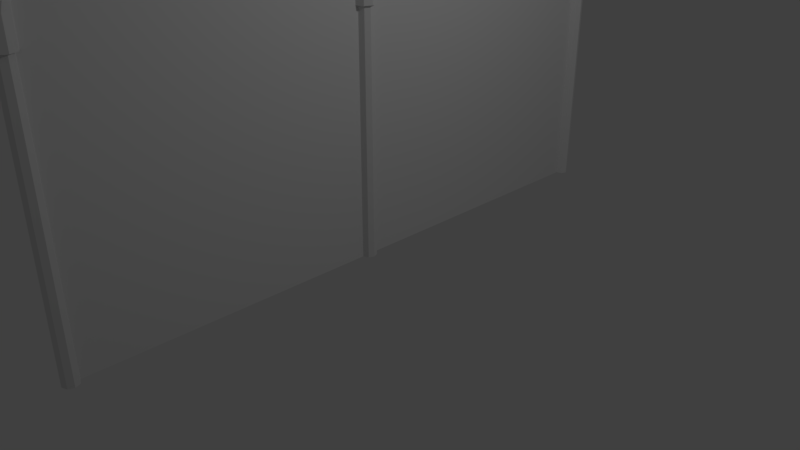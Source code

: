# Source: wallFence.blend  (saved by Blender 2.78.0; exported with 4.5.12 LTS)
import bpy
from mathutils import Matrix  # noqa: F401  (used for matrix-valued properties, if any)

bpy.ops.wm.read_factory_settings(use_empty=True)
scene = bpy.context.scene
scene.name = 'Scene'

# ---- collections
col_collection_1 = bpy.data.collections.new('Collection 1'); scene.collection.children.link(col_collection_1)
col_collection_2 = bpy.data.collections.new('Collection 2'); scene.collection.children.link(col_collection_2)

# ---- world
world_world = bpy.data.worlds.new('World'); scene.world = world_world
world_world.color = (0.05088, 0.05088, 0.05088)
world_world.use_sun_shadow = False
world_world.sun_shadow_jitter_overblur = 0.0
world_world.cycles.sampling_method = 'MANUAL'

# ---- cameras
cam_camera = bpy.data.cameras.new('Camera')
cam_camera.clip_end = 100.0
cam_camera.lens = 35.0
cam_camera.sensor_width = 32.0
cam_camera.sensor_height = 18.0
cam_camera.ortho_scale = 7.314
cam_camera.dof.focus_distance = 0.0
cam_camera.dof.aperture_fstop = 128.0

# ---- lights
light_lamp = bpy.data.lights.new('Lamp', 'POINT')
light_lamp.transmission_factor = 0.0
light_lamp.cutoff_distance = 30.0
light_lamp.energy = 100.0
light_lamp.shadow_buffer_clip_start = 1.001
light_lamp.shadow_soft_size = 0.1
light_lamp.shadow_maximum_resolution = 0.006
light_lamp.use_absolute_resolution = True

# ---- meshes
me_cylinder_007 = bpy.data.meshes.new('Cylinder.007')
me_cylinder_007.from_pydata([(0.0, 4.1, -2.0), (0.0, 4.1, 2.0), (0.07071, 4.071, -2.0), (0.07071, 4.071, 2.0), (0.1, 4.0, -2.0), (0.1, 4.0, 2.0), (0.07071, 3.929, -2.0), (0.07071, 3.929, 2.0), (-8.742e-09, 3.9, -2.0), (-8.742e-09, 3.9, 2.0), (-0.07071, 3.929, -2.0), (-0.07071, 3.929, 2.0), (-0.1, 4.0, -2.0), (-0.1, 4.0, 2.0), (-0.07071, 4.071, -2.0), (-0.07071, 4.071, 2.0)], [], [(0, 1, 3, 2), (2, 3, 5, 4), (4, 5, 7, 6), (6, 7, 9, 8), (8, 9, 11, 10), (10, 11, 13, 12), (3, 1, 15, 13, 11, 9, 7, 5), (12, 13, 15, 14), (14, 15, 1, 0), (0, 2, 4, 6, 8, 10, 12, 14)])
_uv = me_cylinder_007.uv_layers.new(name='UVMap')
_uv.uv.foreach_set('vector', [0.125, 0.5, 0.125, 1.0, 0.0, 1.0, 0.0, 0.5, 0.25, 0.5, 0.25, 1.0, 0.125, 1.0, 0.125, 0.5, 0.375, 0.5, 0.375, 1.0, 0.25, 1.0, 0.25, 0.5, 0.5, 0.5, 0.5, 1.0, 0.375, 1.0, 0.375, 0.5, 0.625, 0.5, 0.625, 1.0, 0.5, 1.0, 0.5, 0.5, 0.75, 0.5, 0.75, 1.0, 0.625, 1.0, 0.625, 0.5, 0.4197, 0.4197, 0.25, 0.49, 0.08029, 0.4197, 0.01, 0.25, 0.08029, 0.08029, 0.25, 0.01, 0.4197, 0.08029, 0.49, 0.25, 0.875, 0.5, 0.875, 1.0, 0.75, 1.0, 0.75, 0.5, 1.0, 0.5, 1.0, 1.0, 0.875, 1.0, 0.875, 0.5, 0.75, 0.49, 0.9197, 0.4197, 0.99, 0.25, 0.9197, 0.08029, 0.75, 0.01, 0.5803, 0.08029, 0.51, 0.25, 0.5803, 0.4197])
me_cylinder_007.use_remesh_preserve_volume = False
me_cylinder_007.use_remesh_preserve_attributes = False
me_cylinder_007.use_mirror_vertex_groups = False
me_cylinder_007.update()
me_cylinder_006 = bpy.data.meshes.new('Cylinder.006')
me_cylinder_006.from_pydata([(0.0, -3.9, -2.0), (0.0, -3.9, 2.0), (0.07071, -3.929, -2.0), (0.07071, -3.929, 2.0), (0.1, -4.0, -2.0), (0.1, -4.0, 2.0), (0.07071, -4.071, -2.0), (0.07071, -4.071, 2.0), (-8.742e-09, -4.1, -2.0), (-8.742e-09, -4.1, 2.0), (-0.07071, -4.071, -2.0), (-0.07071, -4.071, 2.0), (-0.1, -4.0, -2.0), (-0.1, -4.0, 2.0), (-0.07071, -3.929, -2.0), (-0.07071, -3.929, 2.0)], [], [(0, 1, 3, 2), (2, 3, 5, 4), (4, 5, 7, 6), (6, 7, 9, 8), (8, 9, 11, 10), (10, 11, 13, 12), (12, 13, 15, 14), (14, 15, 1, 0)])
_uv = me_cylinder_006.uv_layers.new(name='UVMap')
_uv.uv.foreach_set('vector', [0.125, 0.5, 0.125, 1.0, 0.0, 1.0, 0.0, 0.5, 0.25, 0.5, 0.25, 1.0, 0.125, 1.0, 0.125, 0.5, 0.375, 0.5, 0.375, 1.0, 0.25, 1.0, 0.25, 0.5, 0.5, 0.5, 0.5, 1.0, 0.375, 1.0, 0.375, 0.5, 0.625, 0.5, 0.625, 1.0, 0.5, 1.0, 0.5, 0.5, 0.75, 0.5, 0.75, 1.0, 0.625, 1.0, 0.625, 0.5, 0.875, 0.5, 0.875, 1.0, 0.75, 1.0, 0.75, 0.5, 1.0, 0.5, 1.0, 1.0, 0.875, 1.0, 0.875, 0.5])
me_cylinder_006.use_remesh_preserve_volume = False
me_cylinder_006.use_remesh_preserve_attributes = False
me_cylinder_006.use_mirror_vertex_groups = False
me_cylinder_006.update()
me_cylinder_004 = bpy.data.meshes.new('Cylinder.004')
me_cylinder_004.from_pydata([(4.441e-16, -4.0, 1.9), (-4.441e-16, 4.0, 1.9), (0.07071, -4.0, 1.929), (0.07071, 4.0, 1.929), (0.1, -4.0, 2.0), (0.1, 4.0, 2.0), (0.07071, -4.0, 2.071), (0.07071, 4.0, 2.071), (-8.742e-09, -4.0, 2.1), (-8.742e-09, 4.0, 2.1), (-0.07071, -4.0, 2.071), (-0.07071, 4.0, 2.071), (-0.1, -4.0, 2.0), (-0.1, 4.0, 2.0), (-0.07071, -4.0, 1.929), (-0.07071, 4.0, 1.929)], [], [(0, 1, 3, 2), (2, 3, 5, 4), (4, 5, 7, 6), (6, 7, 9, 8), (8, 9, 11, 10), (10, 11, 13, 12), (12, 13, 15, 14), (14, 15, 1, 0)])
_uv = me_cylinder_004.uv_layers.new(name='UVMap')
_uv.uv.foreach_set('vector', [0.125, 0.5, 0.125, 1.0, 0.0, 1.0, 0.0, 0.5, 0.25, 0.5, 0.25, 1.0, 0.125, 1.0, 0.125, 0.5, 0.375, 0.5, 0.375, 1.0, 0.25, 1.0, 0.25, 0.5, 0.5, 0.5, 0.5, 1.0, 0.375, 1.0, 0.375, 0.5, 0.625, 0.5, 0.625, 1.0, 0.5, 1.0, 0.5, 0.5, 0.75, 0.5, 0.75, 1.0, 0.625, 1.0, 0.625, 0.5, 0.875, 0.5, 0.875, 1.0, 0.75, 1.0, 0.75, 0.5, 1.0, 0.5, 1.0, 1.0, 0.875, 1.0, 0.875, 0.5])
me_cylinder_004.use_remesh_preserve_volume = False
me_cylinder_004.use_remesh_preserve_attributes = False
me_cylinder_004.use_mirror_vertex_groups = False
me_cylinder_004.update()
me_cylinder_003 = bpy.data.meshes.new('Cylinder.003')
me_cylinder_003.from_pydata([(1.35e-09, 1.797, 1.394), (1.35e-09, 7.144, 1.861), (0.09831, 1.274, 1.394), (0.09831, 7.144, 1.902), (0.139, 0.008697, 1.394), (0.139, 7.144, 2.0), (0.09831, -1.256, 1.394), (0.09831, 7.144, 2.098), (-1.08e-08, -1.78, 1.394), (-1.08e-08, 7.144, 2.139), (-0.09831, -1.256, 1.394), (-0.09831, 7.144, 2.098), (-0.139, 0.008697, 1.394), (-0.139, 7.144, 2.0), (-0.09831, 1.274, 1.394), (-0.09831, 7.144, 1.902), (1.35e-09, 1.797, 1.563), (1.35e-09, 1.797, 1.731), (1.35e-09, 1.826, 1.813), (1.35e-09, 2.808, 1.861), (1.35e-09, 4.976, 1.861), (0.09831, 4.976, 1.902), (0.09831, 2.808, 1.902), (0.09831, 1.455, 1.842), (0.09831, 1.274, 1.731), (0.09831, 1.274, 1.563), (0.139, 4.976, 2.0), (0.139, 2.808, 2.0), (0.139, 0.5609, 1.912), (0.139, 0.008696, 1.731), (0.139, 0.008697, 1.563), (0.09831, 4.976, 2.098), (0.09831, 2.808, 2.098), (0.09831, -0.3335, 1.981), (0.09831, -1.256, 1.731), (0.09831, -1.256, 1.563), (-1.08e-08, 4.976, 2.139), (-1.08e-08, 2.808, 2.139), (-1.08e-08, -0.7039, 2.01), (-1.08e-08, -1.78, 1.731), (-1.08e-08, -1.78, 1.563), (-0.09831, 4.976, 2.098), (-0.09831, 2.808, 2.098), (-0.09831, -0.3335, 1.981), (-0.09831, -1.256, 1.731), (-0.09831, -1.256, 1.563), (-0.139, 4.976, 2.0), (-0.139, 2.808, 2.0), (-0.139, 0.5609, 1.912), (-0.139, 0.008696, 1.731), (-0.139, 0.008697, 1.563), (-0.09831, 4.976, 1.902), (-0.09831, 2.808, 1.902), (-0.09831, 1.455, 1.842), (-0.09831, 1.274, 1.731), (-0.09831, 1.274, 1.563)], [], [(20, 1, 3, 21), (21, 3, 5, 26), (26, 5, 7, 31), (31, 7, 9, 36), (36, 9, 11, 41), (41, 11, 13, 46), (46, 13, 15, 51), (51, 15, 1, 20), (14, 55, 16, 0), (55, 54, 17, 16), (54, 53, 18, 17), (53, 52, 19, 18), (52, 51, 20, 19), (12, 50, 55, 14), (50, 49, 54, 55), (49, 48, 53, 54), (48, 47, 52, 53), (47, 46, 51, 52), (10, 45, 50, 12), (45, 44, 49, 50), (44, 43, 48, 49), (43, 42, 47, 48), (42, 41, 46, 47), (8, 40, 45, 10), (40, 39, 44, 45), (39, 38, 43, 44), (38, 37, 42, 43), (37, 36, 41, 42), (6, 35, 40, 8), (35, 34, 39, 40), (34, 33, 38, 39), (33, 32, 37, 38), (32, 31, 36, 37), (4, 30, 35, 6), (30, 29, 34, 35), (29, 28, 33, 34), (28, 27, 32, 33), (27, 26, 31, 32), (2, 25, 30, 4), (25, 24, 29, 30), (24, 23, 28, 29), (23, 22, 27, 28), (22, 21, 26, 27), (0, 16, 25, 2), (16, 17, 24, 25), (17, 18, 23, 24), (18, 19, 22, 23), (19, 20, 21, 22)])
_uv = me_cylinder_003.uv_layers.new(name='UVMap')
_uv.uv.foreach_set('vector', [0.125, 0.9167, 0.125, 1.0, 0.0, 1.0, 0.0, 0.9167, 0.25, 0.9167, 0.25, 1.0, 0.125, 1.0, 0.125, 0.9167, 0.375, 0.9167, 0.375, 1.0, 0.25, 1.0, 0.25, 0.9167, 0.5, 0.9167, 0.5, 1.0, 0.375, 1.0, 0.375, 0.9167, 0.625, 0.9167, 0.625, 1.0, 0.5, 1.0, 0.5, 0.9167, 0.75, 0.9167, 0.75, 1.0, 0.625, 1.0, 0.625, 0.9167, 0.875, 0.9167, 0.875, 1.0, 0.75, 1.0, 0.75, 0.9167, 1.0, 0.9167, 1.0, 1.0, 0.875, 1.0, 0.875, 0.9167, 1.0, 0.5, 1.0, 0.5833, 0.875, 0.5833, 0.875, 0.5, 1.0, 0.5833, 1.0, 0.6667, 0.875, 0.6667, 0.875, 0.5833, 1.0, 0.6667, 1.0, 0.75, 0.875, 0.75, 0.875, 0.6667, 1.0, 0.75, 1.0, 0.8333, 0.875, 0.8333, 0.875, 0.75, 1.0, 0.8333, 1.0, 0.9167, 0.875, 0.9167, 0.875, 0.8333, 0.875, 0.5, 0.875, 0.5833, 0.75, 0.5833, 0.75, 0.5, 0.875, 0.5833, 0.875, 0.6667, 0.75, 0.6667, 0.75, 0.5833, 0.875, 0.6667, 0.875, 0.75, 0.75, 0.75, 0.75, 0.6667, 0.875, 0.75, 0.875, 0.8333, 0.75, 0.8333, 0.75, 0.75, 0.875, 0.8333, 0.875, 0.9167, 0.75, 0.9167, 0.75, 0.8333, 0.75, 0.5, 0.75, 0.5833, 0.625, 0.5833, 0.625, 0.5, 0.75, 0.5833, 0.75, 0.6667, 0.625, 0.6667, 0.625, 0.5833, 0.75, 0.6667, 0.75, 0.75, 0.625, 0.75, 0.625, 0.6667, 0.75, 0.75, 0.75, 0.8333, 0.625, 0.8333, 0.625, 0.75, 0.75, 0.8333, 0.75, 0.9167, 0.625, 0.9167, 0.625, 0.8333, 0.625, 0.5, 0.625, 0.5833, 0.5, 0.5833, 0.5, 0.5, 0.625, 0.5833, 0.625, 0.6667, 0.5, 0.6667, 0.5, 0.5833, 0.625, 0.6667, 0.625, 0.75, 0.5, 0.75, 0.5, 0.6667, 0.625, 0.75, 0.625, 0.8333, 0.5, 0.8333, 0.5, 0.75, 0.625, 0.8333, 0.625, 0.9167, 0.5, 0.9167, 0.5, 0.8333, 0.5, 0.5, 0.5, 0.5833, 0.375, 0.5833, 0.375, 0.5, 0.5, 0.5833, 0.5, 0.6667, 0.375, 0.6667, 0.375, 0.5833, 0.5, 0.6667, 0.5, 0.75, 0.375, 0.75, 0.375, 0.6667, 0.5, 0.75, 0.5, 0.8333, 0.375, 0.8333, 0.375, 0.75, 0.5, 0.8333, 0.5, 0.9167, 0.375, 0.9167, 0.375, 0.8333, 0.375, 0.5, 0.375, 0.5833, 0.25, 0.5833, 0.25, 0.5, 0.375, 0.5833, 0.375, 0.6667, 0.25, 0.6667, 0.25, 0.5833, 0.375, 0.6667, 0.375, 0.75, 0.25, 0.75, 0.25, 0.6667, 0.375, 0.75, 0.375, 0.8333, 0.25, 0.8333, 0.25, 0.75, 0.375, 0.8333, 0.375, 0.9167, 0.25, 0.9167, 0.25, 0.8333, 0.25, 0.5, 0.25, 0.5833, 0.125, 0.5833, 0.125, 0.5, 0.25, 0.5833, 0.25, 0.6667, 0.125, 0.6667, 0.125, 0.5833, 0.25, 0.6667, 0.25, 0.75, 0.125, 0.75, 0.125, 0.6667, 0.25, 0.75, 0.25, 0.8333, 0.125, 0.8333, 0.125, 0.75, 0.25, 0.8333, 0.25, 0.9167, 0.125, 0.9167, 0.125, 0.8333, 0.125, 0.5, 0.125, 0.5833, 0.0, 0.5833, 0.0, 0.5, 0.125, 0.5833, 0.125, 0.6667, 0.0, 0.6667, 0.0, 0.5833, 0.125, 0.6667, 0.125, 0.75, 0.0, 0.75, 0.0, 0.6667, 0.125, 0.75, 0.125, 0.8333, 0.0, 0.8333, 0.0, 0.75, 0.125, 0.8333, 0.125, 0.9167, 0.0, 0.9167, 0.0, 0.8333])
me_cylinder_003.use_remesh_preserve_volume = False
me_cylinder_003.use_remesh_preserve_attributes = False
me_cylinder_003.use_mirror_vertex_groups = False
me_cylinder_003.update()
me_cylinder_002 = bpy.data.meshes.new('Cylinder.002')
me_cylinder_002.from_pydata([(1.35e-09, 1.797, 1.394), (1.35e-09, 7.144, 1.861), (0.09831, 1.274, 1.394), (0.09831, 7.144, 1.902), (0.139, 0.008697, 1.394), (0.139, 7.144, 2.0), (0.09831, -1.256, 1.394), (0.09831, 7.144, 2.098), (-1.08e-08, -1.78, 1.394), (-1.08e-08, 7.144, 2.139), (-0.09831, -1.256, 1.394), (-0.09831, 7.144, 2.098), (-0.139, 0.008697, 1.394), (-0.139, 7.144, 2.0), (-0.09831, 1.274, 1.394), (-0.09831, 7.144, 1.902), (1.35e-09, 1.797, 1.563), (1.35e-09, 1.797, 1.731), (1.35e-09, 1.826, 1.813), (1.35e-09, 2.808, 1.861), (1.35e-09, 4.976, 1.861), (0.09831, 4.976, 1.902), (0.09831, 2.808, 1.902), (0.09831, 1.455, 1.842), (0.09831, 1.274, 1.731), (0.09831, 1.274, 1.563), (0.139, 4.976, 2.0), (0.139, 2.808, 2.0), (0.139, 0.5609, 1.912), (0.139, 0.008696, 1.731), (0.139, 0.008697, 1.563), (0.09831, 4.976, 2.098), (0.09831, 2.808, 2.098), (0.09831, -0.3335, 1.981), (0.09831, -1.256, 1.731), (0.09831, -1.256, 1.563), (-1.08e-08, 4.976, 2.139), (-1.08e-08, 2.808, 2.139), (-1.08e-08, -0.7039, 2.01), (-1.08e-08, -1.78, 1.731), (-1.08e-08, -1.78, 1.563), (-0.09831, 4.976, 2.098), (-0.09831, 2.808, 2.098), (-0.09831, -0.3335, 1.981), (-0.09831, -1.256, 1.731), (-0.09831, -1.256, 1.563), (-0.139, 4.976, 2.0), (-0.139, 2.808, 2.0), (-0.139, 0.5609, 1.912), (-0.139, 0.008696, 1.731), (-0.139, 0.008697, 1.563), (-0.09831, 4.976, 1.902), (-0.09831, 2.808, 1.902), (-0.09831, 1.455, 1.842), (-0.09831, 1.274, 1.731), (-0.09831, 1.274, 1.563)], [], [(20, 1, 3, 21), (21, 3, 5, 26), (26, 5, 7, 31), (31, 7, 9, 36), (36, 9, 11, 41), (41, 11, 13, 46), (46, 13, 15, 51), (51, 15, 1, 20), (14, 55, 16, 0), (55, 54, 17, 16), (54, 53, 18, 17), (53, 52, 19, 18), (52, 51, 20, 19), (12, 50, 55, 14), (50, 49, 54, 55), (49, 48, 53, 54), (48, 47, 52, 53), (47, 46, 51, 52), (10, 45, 50, 12), (45, 44, 49, 50), (44, 43, 48, 49), (43, 42, 47, 48), (42, 41, 46, 47), (8, 40, 45, 10), (40, 39, 44, 45), (39, 38, 43, 44), (38, 37, 42, 43), (37, 36, 41, 42), (6, 35, 40, 8), (35, 34, 39, 40), (34, 33, 38, 39), (33, 32, 37, 38), (32, 31, 36, 37), (4, 30, 35, 6), (30, 29, 34, 35), (29, 28, 33, 34), (28, 27, 32, 33), (27, 26, 31, 32), (2, 25, 30, 4), (25, 24, 29, 30), (24, 23, 28, 29), (23, 22, 27, 28), (22, 21, 26, 27), (0, 16, 25, 2), (16, 17, 24, 25), (17, 18, 23, 24), (18, 19, 22, 23), (19, 20, 21, 22)])
_uv = me_cylinder_002.uv_layers.new(name='UVMap')
_uv.uv.foreach_set('vector', [0.125, 0.9167, 0.125, 1.0, 0.0, 1.0, 0.0, 0.9167, 0.25, 0.9167, 0.25, 1.0, 0.125, 1.0, 0.125, 0.9167, 0.375, 0.9167, 0.375, 1.0, 0.25, 1.0, 0.25, 0.9167, 0.5, 0.9167, 0.5, 1.0, 0.375, 1.0, 0.375, 0.9167, 0.625, 0.9167, 0.625, 1.0, 0.5, 1.0, 0.5, 0.9167, 0.75, 0.9167, 0.75, 1.0, 0.625, 1.0, 0.625, 0.9167, 0.875, 0.9167, 0.875, 1.0, 0.75, 1.0, 0.75, 0.9167, 1.0, 0.9167, 1.0, 1.0, 0.875, 1.0, 0.875, 0.9167, 1.0, 0.5, 1.0, 0.5833, 0.875, 0.5833, 0.875, 0.5, 1.0, 0.5833, 1.0, 0.6667, 0.875, 0.6667, 0.875, 0.5833, 1.0, 0.6667, 1.0, 0.75, 0.875, 0.75, 0.875, 0.6667, 1.0, 0.75, 1.0, 0.8333, 0.875, 0.8333, 0.875, 0.75, 1.0, 0.8333, 1.0, 0.9167, 0.875, 0.9167, 0.875, 0.8333, 0.875, 0.5, 0.875, 0.5833, 0.75, 0.5833, 0.75, 0.5, 0.875, 0.5833, 0.875, 0.6667, 0.75, 0.6667, 0.75, 0.5833, 0.875, 0.6667, 0.875, 0.75, 0.75, 0.75, 0.75, 0.6667, 0.875, 0.75, 0.875, 0.8333, 0.75, 0.8333, 0.75, 0.75, 0.875, 0.8333, 0.875, 0.9167, 0.75, 0.9167, 0.75, 0.8333, 0.75, 0.5, 0.75, 0.5833, 0.625, 0.5833, 0.625, 0.5, 0.75, 0.5833, 0.75, 0.6667, 0.625, 0.6667, 0.625, 0.5833, 0.75, 0.6667, 0.75, 0.75, 0.625, 0.75, 0.625, 0.6667, 0.75, 0.75, 0.75, 0.8333, 0.625, 0.8333, 0.625, 0.75, 0.75, 0.8333, 0.75, 0.9167, 0.625, 0.9167, 0.625, 0.8333, 0.625, 0.5, 0.625, 0.5833, 0.5, 0.5833, 0.5, 0.5, 0.625, 0.5833, 0.625, 0.6667, 0.5, 0.6667, 0.5, 0.5833, 0.625, 0.6667, 0.625, 0.75, 0.5, 0.75, 0.5, 0.6667, 0.625, 0.75, 0.625, 0.8333, 0.5, 0.8333, 0.5, 0.75, 0.625, 0.8333, 0.625, 0.9167, 0.5, 0.9167, 0.5, 0.8333, 0.5, 0.5, 0.5, 0.5833, 0.375, 0.5833, 0.375, 0.5, 0.5, 0.5833, 0.5, 0.6667, 0.375, 0.6667, 0.375, 0.5833, 0.5, 0.6667, 0.5, 0.75, 0.375, 0.75, 0.375, 0.6667, 0.5, 0.75, 0.5, 0.8333, 0.375, 0.8333, 0.375, 0.75, 0.5, 0.8333, 0.5, 0.9167, 0.375, 0.9167, 0.375, 0.8333, 0.375, 0.5, 0.375, 0.5833, 0.25, 0.5833, 0.25, 0.5, 0.375, 0.5833, 0.375, 0.6667, 0.25, 0.6667, 0.25, 0.5833, 0.375, 0.6667, 0.375, 0.75, 0.25, 0.75, 0.25, 0.6667, 0.375, 0.75, 0.375, 0.8333, 0.25, 0.8333, 0.25, 0.75, 0.375, 0.8333, 0.375, 0.9167, 0.25, 0.9167, 0.25, 0.8333, 0.25, 0.5, 0.25, 0.5833, 0.125, 0.5833, 0.125, 0.5, 0.25, 0.5833, 0.25, 0.6667, 0.125, 0.6667, 0.125, 0.5833, 0.25, 0.6667, 0.25, 0.75, 0.125, 0.75, 0.125, 0.6667, 0.25, 0.75, 0.25, 0.8333, 0.125, 0.8333, 0.125, 0.75, 0.25, 0.8333, 0.25, 0.9167, 0.125, 0.9167, 0.125, 0.8333, 0.125, 0.5, 0.125, 0.5833, 0.0, 0.5833, 0.0, 0.5, 0.125, 0.5833, 0.125, 0.6667, 0.0, 0.6667, 0.0, 0.5833, 0.125, 0.6667, 0.125, 0.75, 0.0, 0.75, 0.0, 0.6667, 0.125, 0.75, 0.125, 0.8333, 0.0, 0.8333, 0.0, 0.75, 0.125, 0.8333, 0.125, 0.9167, 0.0, 0.9167, 0.0, 0.8333])
me_cylinder_002.use_remesh_preserve_volume = False
me_cylinder_002.use_remesh_preserve_attributes = False
me_cylinder_002.use_mirror_vertex_groups = False
me_cylinder_002.update()
me_cylinder_001 = bpy.data.meshes.new('Cylinder.001')
me_cylinder_001.from_pydata([(4.441e-16, -4.0, 1.9), (-4.441e-16, 4.0, 1.9), (0.07071, -4.0, 1.929), (0.07071, 4.0, 1.929), (0.1, -4.0, 2.0), (0.1, 4.0, 2.0), (0.07071, -4.0, 2.071), (0.07071, 4.0, 2.071), (-8.742e-09, -4.0, 2.1), (-8.742e-09, 4.0, 2.1), (-0.07071, -4.0, 2.071), (-0.07071, 4.0, 2.071), (-0.1, -4.0, 2.0), (-0.1, 4.0, 2.0), (-0.07071, -4.0, 1.929), (-0.07071, 4.0, 1.929)], [], [(0, 1, 3, 2), (2, 3, 5, 4), (4, 5, 7, 6), (6, 7, 9, 8), (8, 9, 11, 10), (10, 11, 13, 12), (12, 13, 15, 14), (14, 15, 1, 0)])
_uv = me_cylinder_001.uv_layers.new(name='UVMap')
_uv.uv.foreach_set('vector', [0.125, 0.5, 0.125, 1.0, 0.0, 1.0, 0.0, 0.5, 0.25, 0.5, 0.25, 1.0, 0.125, 1.0, 0.125, 0.5, 0.375, 0.5, 0.375, 1.0, 0.25, 1.0, 0.25, 0.5, 0.5, 0.5, 0.5, 1.0, 0.375, 1.0, 0.375, 0.5, 0.625, 0.5, 0.625, 1.0, 0.5, 1.0, 0.5, 0.5, 0.75, 0.5, 0.75, 1.0, 0.625, 1.0, 0.625, 0.5, 0.875, 0.5, 0.875, 1.0, 0.75, 1.0, 0.75, 0.5, 1.0, 0.5, 1.0, 1.0, 0.875, 1.0, 0.875, 0.5])
me_cylinder_001.use_remesh_preserve_volume = False
me_cylinder_001.use_remesh_preserve_attributes = False
me_cylinder_001.use_mirror_vertex_groups = False
me_cylinder_001.update()
me_cylinder = bpy.data.meshes.new('Cylinder')
me_cylinder.from_pydata([(0.0, 0.1, -2.0), (0.0, 0.1, 2.0), (0.07071, 0.07071, -2.0), (0.07071, 0.07071, 2.0), (0.1, -4.371e-09, -2.0), (0.1, -4.371e-09, 2.0), (0.07071, -0.07071, -2.0), (0.07071, -0.07071, 2.0), (-8.742e-09, -0.1, -2.0), (-8.742e-09, -0.1, 2.0), (-0.07071, -0.07071, -2.0), (-0.07071, -0.07071, 2.0), (-0.1, 1.192e-09, -2.0), (-0.1, 1.192e-09, 2.0), (-0.07071, 0.07071, -2.0), (-0.07071, 0.07071, 2.0)], [], [(0, 1, 3, 2), (2, 3, 5, 4), (4, 5, 7, 6), (6, 7, 9, 8), (8, 9, 11, 10), (10, 11, 13, 12), (3, 1, 15, 13, 11, 9, 7, 5), (12, 13, 15, 14), (14, 15, 1, 0), (0, 2, 4, 6, 8, 10, 12, 14)])
_uv = me_cylinder.uv_layers.new(name='UVMap')
_uv.uv.foreach_set('vector', [0.125, 0.5, 0.125, 1.0, 0.0, 1.0, 0.0, 0.5, 0.25, 0.5, 0.25, 1.0, 0.125, 1.0, 0.125, 0.5, 0.375, 0.5, 0.375, 1.0, 0.25, 1.0, 0.25, 0.5, 0.5, 0.5, 0.5, 1.0, 0.375, 1.0, 0.375, 0.5, 0.625, 0.5, 0.625, 1.0, 0.5, 1.0, 0.5, 0.5, 0.75, 0.5, 0.75, 1.0, 0.625, 1.0, 0.625, 0.5, 0.4197, 0.4197, 0.25, 0.49, 0.08029, 0.4197, 0.01, 0.25, 0.08029, 0.08029, 0.25, 0.01, 0.4197, 0.08029, 0.49, 0.25, 0.875, 0.5, 0.875, 1.0, 0.75, 1.0, 0.75, 0.5, 1.0, 0.5, 1.0, 1.0, 0.875, 1.0, 0.875, 0.5, 0.75, 0.49, 0.9197, 0.4197, 0.99, 0.25, 0.9197, 0.08029, 0.75, 0.01, 0.5803, 0.08029, 0.51, 0.25, 0.5803, 0.4197])
me_cylinder.use_remesh_preserve_volume = False
me_cylinder.use_remesh_preserve_attributes = False
me_cylinder.use_mirror_vertex_groups = False
me_cylinder.update()
me_plane = bpy.data.meshes.new('Plane')
me_plane.from_pydata([(-4.0, -2.0, -8.742e-08), (4.0, -2.0, 8.742e-08), (-4.0, 2.0, -8.742e-08), (4.0, 2.0, 8.742e-08)], [], [(0, 1, 3, 2)])
_uv = me_plane.uv_layers.new(name='UVMap')
_uv.uv.foreach_set('vector', [1.0, 0.0, 1.0, 1.0, 0.0, 1.0, 0.0, 0.0])
me_plane.use_remesh_preserve_volume = False
me_plane.use_remesh_preserve_attributes = False
me_plane.use_mirror_vertex_groups = False
me_plane.update()
me_cylinder_005 = bpy.data.meshes.new('Cylinder.005')
me_cylinder_005.from_pydata([(4.213e-34, 1.147, 1.423), (4.213e-34, 1.147, 1.882), (0.07008, 0.8101, 1.423), (0.07008, 0.8101, 1.882), (0.09911, -0.0033, 1.423), (0.09911, -0.0033, 1.882), (0.07008, -0.8167, 1.423), (0.07008, -0.8167, 1.882), (-8.664e-09, -1.154, 1.423), (-8.664e-09, -1.154, 1.882), (-0.07008, -0.8167, 1.423), (-0.07008, -0.8167, 1.882), (-0.09911, -0.0033, 1.423), (-0.09911, -0.0033, 1.882), (-0.07008, 0.8101, 1.423), (-0.07008, 0.8101, 1.882), (4.441e-16, -4.0, 1.9), (-4.441e-16, 4.0, 1.9), (0.07071, -4.0, 1.929), (0.07071, 4.0, 1.929), (0.1, -4.0, 2.0), (0.1, 4.0, 2.0), (0.07071, -4.0, 2.071), (0.07071, 4.0, 2.071), (-8.742e-09, -4.0, 2.1), (-8.742e-09, 4.0, 2.1), (-0.07071, -4.0, 2.071), (-0.07071, 4.0, 2.071), (-0.1, -4.0, 2.0), (-0.1, 4.0, 2.0), (-0.07071, -4.0, 1.929), (-0.07071, 4.0, 1.929), (-2.22e-16, 1.142, 1.9), (0.07071, 1.142, 1.929), (0.1, 0.0, 2.0), (0.07071, 1.142, 2.071), (-8.742e-09, 1.142, 2.1), (-0.07071, 1.142, 2.071), (-0.1, 0.0, 2.0), (-0.07071, 1.142, 1.929), (0.07071, -1.142, 1.929), (0.07071, -1.142, 2.071), (-8.742e-09, -1.142, 2.1), (-0.07071, -1.142, 2.071), (-0.07071, -1.142, 1.929), (2.22e-16, -1.142, 1.9)], [], [(0, 1, 3, 2), (2, 3, 5, 4), (4, 5, 7, 6), (6, 7, 9, 8), (8, 9, 11, 10), (5, 34, 40, 7), (10, 11, 13, 12), (12, 13, 15, 14), (0, 2, 4, 6, 8, 10, 12, 14), (32, 17, 19, 33), (33, 19, 21, 34), (34, 21, 23, 35), (35, 23, 25, 36), (36, 25, 27, 37), (37, 27, 29, 38), (38, 29, 31, 39), (39, 31, 17, 32), (7, 40, 45, 9), (37, 38, 43), (36, 37, 43, 42), (35, 36, 42, 41), (34, 35, 41), (3, 33, 34, 5), (9, 45, 44, 11), (14, 15, 1, 0), (16, 45, 40, 18), (18, 40, 34, 20), (20, 34, 41, 22), (22, 41, 42, 24), (24, 42, 43, 26), (26, 43, 38, 28), (28, 38, 44, 30), (30, 44, 45, 16), (13, 38, 39, 15), (11, 44, 38, 13), (15, 39, 32, 1), (1, 32, 33, 3)])
_uv = me_cylinder_005.uv_layers.new(name='UVMap')
_uv.uv.foreach_set('vector', [0.125, 0.5, 0.125, 1.0, 0.0, 1.0, 0.0, 0.5, 0.25, 0.5, 0.25, 1.0, 0.125, 1.0, 0.125, 0.5, 0.375, 0.5, 0.375, 1.0, 0.25, 1.0, 0.25, 0.5, 0.5, 0.5, 0.5, 1.0, 0.375, 1.0, 0.375, 0.5, 0.625, 0.5, 0.625, 1.0, 0.5, 1.0, 0.5, 0.5, 0.125, 0.625, 0.25, 0.625, 0.25, 1.0, 0.375, 1.0, 0.75, 0.5, 0.75, 1.0, 0.625, 1.0, 0.625, 0.5, 0.875, 0.5, 0.875, 1.0, 0.75, 1.0, 0.75, 0.5, 0.75, 0.49, 0.9197, 0.4197, 0.99, 0.25, 0.9197, 0.08029, 0.75, 0.01, 0.5803, 0.08029, 0.51, 0.25, 0.5803, 0.4197, 0.125, 0.875, 0.125, 1.0, 0.0, 1.0, 0.0, 0.875, 0.25, 0.875, 0.25, 1.0, 0.125, 1.0, 0.125, 0.875, 0.375, 0.875, 0.375, 1.0, 0.25, 1.0, 0.25, 0.875, 0.5, 0.875, 0.5, 1.0, 0.375, 1.0, 0.375, 0.875, 0.625, 0.875, 0.625, 1.0, 0.5, 1.0, 0.5, 0.875, 0.75, 0.875, 0.75, 1.0, 0.625, 1.0, 0.625, 0.875, 0.875, 0.875, 0.875, 1.0, 0.75, 1.0, 0.75, 0.875, 1.0, 0.875, 1.0, 1.0, 0.875, 1.0, 0.875, 0.875, 0.0, 0.625, 0.125, 0.625, 0.375, 1.0, 0.5, 1.0, 0.75, 0.875, 0.625, 0.625, 0.75, 0.625, 0.625, 0.875, 0.5, 0.875, 0.5, 0.625, 0.625, 0.625, 0.5, 0.875, 0.375, 0.875, 0.375, 0.625, 0.5, 0.625, 0.375, 0.875, 0.25, 0.875, 0.25, 0.625, 0.25, 0.875, 0.125, 0.875, 0.125, 1.0, 0.25, 1.0, 0.875, 0.625, 1.0, 0.625, 0.5, 1.0, 0.625, 1.0, 1.0, 0.5, 1.0, 1.0, 0.875, 1.0, 0.875, 0.5, 0.125, 0.5, 0.125, 0.625, 0.0, 0.625, 0.0, 0.5, 0.25, 0.5, 0.25, 0.625, 0.125, 0.625, 0.125, 0.5, 0.375, 0.5, 0.375, 0.625, 0.25, 0.625, 0.25, 0.5, 0.5, 0.5, 0.5, 0.625, 0.375, 0.625, 0.375, 0.5, 0.625, 0.5, 0.625, 0.625, 0.5, 0.625, 0.5, 0.5, 0.75, 0.5, 0.75, 0.625, 0.625, 0.625, 0.625, 0.5, 0.875, 0.5, 0.875, 0.625, 0.75, 0.625, 0.75, 0.5, 1.0, 0.5, 1.0, 0.625, 0.875, 0.625, 0.875, 0.5, 0.875, 0.875, 0.75, 0.875, 0.75, 1.0, 0.875, 1.0, 0.75, 0.625, 0.875, 0.625, 0.625, 1.0, 0.75, 1.0, 1.0, 0.875, 0.875, 0.875, 0.875, 1.0, 1.0, 1.0, 0.125, 0.875, 0.0, 0.875, 0.0, 1.0, 0.125, 1.0])
me_cylinder_005.use_remesh_preserve_volume = False
me_cylinder_005.use_remesh_preserve_attributes = False
me_cylinder_005.use_mirror_vertex_groups = False
me_cylinder_005.update()

# ---- objects
ob_cylinder_007 = bpy.data.objects.new('Cylinder.007', me_cylinder_007)
ob_cylinder_006 = bpy.data.objects.new('Cylinder.006', me_cylinder_006)
ob_cylinder_004 = bpy.data.objects.new('Cylinder.004', me_cylinder_004)
ob_cylinder_003 = bpy.data.objects.new('Cylinder.003', me_cylinder_003)
ob_cylinder_002 = bpy.data.objects.new('Cylinder.002', me_cylinder_002)
ob_cylinder_001 = bpy.data.objects.new('Cylinder.001', me_cylinder_001)
ob_cylinder = bpy.data.objects.new('Cylinder', me_cylinder)
ob_plane = bpy.data.objects.new('Plane', me_plane)
ob_lamp = bpy.data.objects.new('Lamp', light_lamp)
ob_camera = bpy.data.objects.new('Camera', cam_camera)
ob_cylinder_005 = bpy.data.objects.new('Cylinder.005', me_cylinder_005)

# ---- transforms, parenting, visibility, modifiers, constraints
ob_cylinder_007.location = (0.0, 0.0, 2.0)
ob_cylinder_007.lineart.crease_threshold = 0.0
ob_cylinder_006.location = (0.0, 0.0, 2.0)
ob_cylinder_006.lineart.crease_threshold = 0.0
ob_cylinder_004.location = (0.0, 0.0, 2.0)
ob_cylinder_004.scale = (1.0, 0.08616, 1.0)
ob_cylinder_004.lineart.crease_threshold = 0.0
ob_cylinder_003.location = (0.0, 4.0, 2.0)
ob_cylinder_003.scale = (1.0, -0.07773, 1.0)
ob_cylinder_003.lineart.crease_threshold = 0.0
ob_cylinder_002.location = (0.0, -4.0, 2.0)
ob_cylinder_002.scale = (1.0, 0.07773, 1.0)
ob_cylinder_002.lineart.crease_threshold = 0.0
ob_cylinder_001.location = (0.0, 0.0, 2.0)
ob_cylinder_001.lineart.crease_threshold = 0.0
ob_cylinder.location = (0.0, 0.0, 2.0)
ob_cylinder.lineart.crease_threshold = 0.0
ob_plane.location = (0.0, 0.0, 2.0)
ob_plane.rotation_euler = (1.571, -0.0, 1.571)
ob_plane.lineart.crease_threshold = 0.0
ob_lamp.location = (4.076, 1.005, 5.904)
ob_lamp.rotation_euler = (0.6503, 0.05522, 1.866)
ob_lamp.lock_rotations_4d = False
ob_lamp.empty_display_type = 'ARROWS'
ob_lamp.color = (0.0, 0.0, 0.0, 0.0)
ob_lamp.lineart.crease_threshold = 0.0
ob_camera.location = (7.481, -6.508, 5.344)
ob_camera.rotation_euler = (1.109, 0.0, 0.8149)
ob_camera.lock_rotations_4d = False
ob_camera.empty_display_type = 'ARROWS'
ob_camera.color = (0.0, 0.0, 0.0, 0.0)
ob_camera.display_type = 'WIRE'
ob_camera.lineart.crease_threshold = 0.0
ob_cylinder_005.location = (-5.894e-34, 0.0003978, 1.202)
ob_cylinder_005.scale = (1.399, 0.1206, 1.399)
ob_cylinder_005.lineart.crease_threshold = 0.0

# ---- collection membership
col_collection_1.objects.link(ob_cylinder_007)
col_collection_1.objects.link(ob_cylinder_006)
col_collection_1.objects.link(ob_cylinder_004)
col_collection_1.objects.link(ob_cylinder_003)
col_collection_1.objects.link(ob_cylinder_002)
col_collection_1.objects.link(ob_cylinder_001)
col_collection_1.objects.link(ob_cylinder)
col_collection_1.objects.link(ob_plane)
col_collection_1.objects.link(ob_lamp)
col_collection_1.objects.link(ob_camera)
col_collection_2.objects.link(ob_cylinder_005)

# ---- scene / render settings (as saved in the file)
scene.camera = ob_camera
scene.frame_start = 1; scene.frame_end = 250; scene.frame_set(1)
scene.render.engine = 'BLENDER_EEVEE_NEXT'
scene.render.resolution_percentage = 50
scene.render.dither_intensity = 0.0
scene.cycles.use_denoising = False
scene.cycles.samples = 128
scene.cycles.sampling_pattern = 'TABULATED_SOBOL'
scene.cycles.light_sampling_threshold = 0.0
scene.cycles.use_adaptive_sampling = False
scene.cycles.use_light_tree = False
scene.cycles.blur_glossy = 0.0
scene.cycles.sample_clamp_indirect = 0.0
scene.view_settings.view_transform = 'Standard'
bpy.context.view_layer.update()
